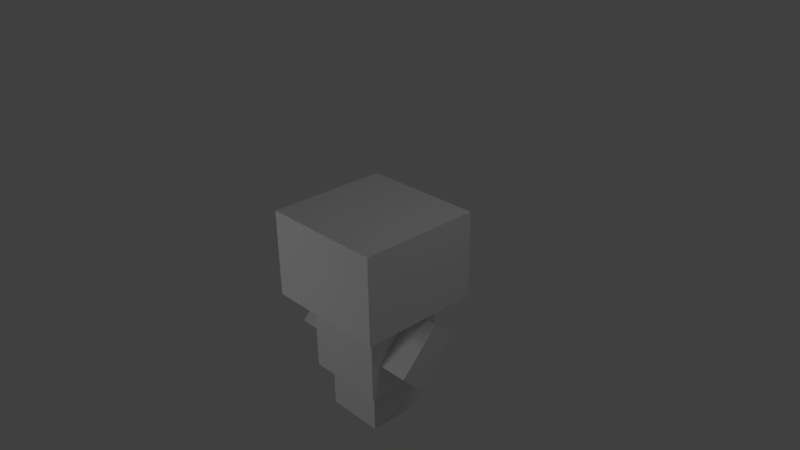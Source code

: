 # Source: foldable.blend  (saved by Blender 2.63.0; exported with 4.5.12 LTS)
import bpy
from mathutils import Matrix  # noqa: F401  (used for matrix-valued properties, if any)

bpy.ops.wm.read_factory_settings(use_empty=True)
scene = bpy.context.scene
scene.name = 'Scene'

# ---- collections
col_collection_1 = bpy.data.collections.new('Collection 1'); scene.collection.children.link(col_collection_1)

# ---- materials (node trees are filled in below, after node groups)
mat_dude = bpy.data.materials.new('dude')
mat_dude.alpha_threshold = 0.0
mat_dude.use_transparent_shadow = False
mat_dude.roughness = 0.5
mat_dude.line_color = (0.0, 0.0, 0.0, 1.0)

# ---- material node trees

# ---- world
world_world = bpy.data.worlds.new('World'); scene.world = world_world
world_world.color = (0.05088, 0.05088, 0.05088)
world_world.use_sun_shadow = False
world_world.sun_shadow_jitter_overblur = 0.0
world_world.cycles.sampling_method = 'MANUAL'
world_world.cycles.sample_map_resolution = 256

# ---- cameras
cam_camera = bpy.data.cameras.new('Camera')
cam_camera.clip_end = 100.0
cam_camera.lens = 35.0
cam_camera.sensor_width = 32.0
cam_camera.sensor_height = 18.0
cam_camera.ortho_scale = 7.314
cam_camera.dof.focus_distance = 0.0
cam_camera.dof.aperture_fstop = 128.0

# ---- lights
light_lamp_002 = bpy.data.lights.new('Lamp.002', 'POINT')
light_lamp_002.transmission_factor = 0.0
light_lamp_002.cutoff_distance = 30.0
light_lamp_002.energy = 100.0
light_lamp_002.shadow_buffer_clip_start = 1.001
light_lamp_002.shadow_soft_size = 1.0
light_lamp_002.shadow_maximum_resolution = 0.006
light_lamp_002.use_absolute_resolution = True
light_lamp_002.cycles.use_multiple_importance_sampling = False
light_lamp_001 = bpy.data.lights.new('Lamp.001', 'POINT')
light_lamp_001.transmission_factor = 0.0
light_lamp_001.cutoff_distance = 30.0
light_lamp_001.energy = 100.0
light_lamp_001.shadow_buffer_clip_start = 1.001
light_lamp_001.shadow_soft_size = 1.0
light_lamp_001.shadow_maximum_resolution = 0.006
light_lamp_001.use_absolute_resolution = True
light_lamp_001.cycles.use_multiple_importance_sampling = False
light_lamp = bpy.data.lights.new('Lamp', 'POINT')
light_lamp.transmission_factor = 0.0
light_lamp.cutoff_distance = 30.0
light_lamp.energy = 100.0
light_lamp.shadow_buffer_clip_start = 1.001
light_lamp.shadow_soft_size = 1.0
light_lamp.shadow_maximum_resolution = 0.006
light_lamp.use_absolute_resolution = True
light_lamp.cycles.use_multiple_importance_sampling = False

# ---- meshes
me_feet_cube = bpy.data.meshes.new('Feet-Cube')
me_feet_cube.from_pydata([(-4.017, -0.4113, 5.855), (-4.017, 0.4113, 5.855), (-3.189, 0.4113, 5.855), (-3.189, -0.4113, 5.855), (-4.017, -0.4113, 6.488), (-4.017, 0.4113, 6.488), (-3.189, 0.4113, 6.488), (-3.189, -0.4113, 6.488)], [], [(4, 5, 1, 0), (5, 6, 2, 1), (6, 7, 3, 2), (7, 4, 0, 3), (0, 1, 2, 3), (7, 6, 5, 4)])
_uv = me_feet_cube.uv_layers.new(name='UVMap')
_uv.uv.foreach_set('vector', [0.007738, 0.4471, 0.008333, 0.3294, 0.07321, 0.3294, 0.07262, 0.4471, 0.008333, 0.3294, 0.008333, 0.2109, 0.07321, 0.2109, 0.07321, 0.3294, 0.008333, 0.2109, 0.008333, 0.09412, 0.07321, 0.09412, 0.07321, 0.2109, 0.007738, 0.5647, 0.007738, 0.4471, 0.07262, 0.4471, 0.07262, 0.5647, 0.156, 0.3303, 0.156, 0.4487, 0.07262, 0.4471, 0.07321, 0.3294, 0.07262, 0.4471, 0.1554, 0.4487, 0.1554, 0.5655, 0.07262, 0.5647])
me_feet_cube.materials.append(mat_dude)
me_feet_cube.use_remesh_preserve_volume = False
me_feet_cube.use_remesh_preserve_attributes = False
me_feet_cube.use_mirror_vertex_groups = False
me_feet_cube.update()
me_arm_cube = bpy.data.meshes.new('Arm-Cube')
me_arm_cube.from_pydata([(-1.166, -4.3, 3.199), (-1.166, -3.871, 3.199), (-0.7471, -3.871, 3.199), (-0.7471, -4.3, 3.199), (-1.166, -4.3, 4.008), (-1.166, -3.871, 4.008), (-0.7471, -3.871, 4.008), (-0.7471, -4.3, 4.008)], [], [(4, 5, 1, 0), (5, 6, 2, 1), (6, 7, 3, 2), (7, 4, 0, 3), (0, 1, 2, 3), (7, 6, 5, 4)])
_uv = me_arm_cube.uv_layers.new(name='UVMap')
_uv.uv.foreach_set('vector', [0.885, 0.2165, 0.9287, 0.2165, 0.9287, 0.09999, 0.885, 0.09999, 0.9287, 0.2165, 0.9715, 0.2165, 0.9715, 0.09999, 0.9287, 0.09999, 0.7984, 0.2165, 0.8422, 0.2165, 0.8422, 0.09999, 0.7984, 0.09999, 0.8422, 0.2165, 0.885, 0.2165, 0.885, 0.09999, 0.8422, 0.09999, 0.885, 0.09999, 0.9287, 0.09999, 0.9287, 0.03963, 0.885, 0.03963, 0.8422, 0.2165, 0.8422, 0.2783, 0.885, 0.2783, 0.885, 0.2165])
me_arm_cube.materials.append(mat_dude)
me_arm_cube.use_remesh_preserve_volume = False
me_arm_cube.use_remesh_preserve_attributes = False
me_arm_cube.use_mirror_vertex_groups = False
me_arm_cube.update()
me_body_cube = bpy.data.meshes.new('Body-Cube')
me_body_cube.from_pydata([(-0.56, -0.56, -0.56), (-0.56, 0.56, -0.56), (0.56, 0.56, -0.56), (0.56, -0.56, -0.56), (-0.56, -0.56, 0.56), (-0.56, 0.56, 0.56), (0.56, 0.56, 0.56), (0.56, -0.56, 0.56)], [], [(4, 5, 1, 0), (5, 6, 2, 1), (6, 7, 3, 2), (7, 4, 0, 3), (0, 1, 2, 3), (7, 6, 5, 4)])
_uv = me_body_cube.uv_layers.new(name='UVMap')
_uv.uv.foreach_set('vector', [0.2629, 0.2093, 0.1511, 0.2096, 0.1509, 0.05162, 0.2627, 0.05135, 0.5986, 0.2085, 0.4867, 0.2087, 0.4865, 0.0508, 0.5984, 0.05052, 0.4867, 0.2087, 0.3748, 0.209, 0.3746, 0.05107, 0.4865, 0.0508, 0.3748, 0.209, 0.2629, 0.2093, 0.2627, 0.05135, 0.3746, 0.05107, 0.2627, 0.05135, 0.2625, -0.1066, 0.3744, -0.1069, 0.3746, 0.05107, 0.3748, 0.209, 0.375, 0.3669, 0.2631, 0.3672, 0.2629, 0.2093])
me_body_cube.materials.append(mat_dude)
me_body_cube.use_remesh_preserve_volume = False
me_body_cube.use_remesh_preserve_attributes = False
me_body_cube.use_mirror_vertex_groups = False
me_body_cube.update()
me_head_cube = bpy.data.meshes.new('Head-Cube')
me_head_cube.from_pydata([(0.875, 0.86, -0.61), (0.875, -0.86, -0.61), (-0.875, -0.86, -0.61), (-0.875, 0.86, -0.61), (0.875, 0.86, 0.61), (0.875, -0.86, 0.61), (-0.875, -0.86, 0.61), (-0.875, 0.86, 0.61)], [], [(0, 1, 2, 3), (4, 7, 6, 5), (0, 4, 5, 1), (1, 5, 6, 2), (2, 6, 7, 3), (4, 0, 3, 7)])
_uv = me_head_cube.uv_layers.new(name='UVMap')
_uv.uv.foreach_set('vector', [0.6032, 0.2852, 0.6032, 0.5283, 0.7784, 0.5282, 0.7784, 0.2851, 0.6033, 0.9439, 0.7785, 0.9438, 0.7785, 0.7007, 0.6033, 0.7008, 0.431, 0.5284, 0.4311, 0.7008, 0.6033, 0.7008, 0.6032, 0.5283, 0.6032, 0.5283, 0.6033, 0.7008, 0.7785, 0.7007, 0.7784, 0.5282, 0.7784, 0.5282, 0.7785, 0.7007, 0.9507, 0.7006, 0.9506, 0.5282, 0.4311, 0.7008, 0.431, 0.5284, 0.2558, 0.5285, 0.2559, 0.7009])
me_head_cube.materials.append(mat_dude)
me_head_cube.use_remesh_preserve_volume = False
me_head_cube.use_remesh_preserve_attributes = False
me_head_cube.use_mirror_vertex_groups = False
me_head_cube.update()

# ---- objects
ob_feet = bpy.data.objects.new('Feet', me_feet_cube)
ob_arm_left = bpy.data.objects.new('Arm-Left', me_arm_cube)
ob_arm_right = bpy.data.objects.new('Arm-Right', me_arm_cube)
ob_body = bpy.data.objects.new('Body', me_body_cube)
ob_lamp_002 = bpy.data.objects.new('Lamp.002', light_lamp_002)
ob_lamp_001 = bpy.data.objects.new('Lamp.001', light_lamp_001)
ob_head = bpy.data.objects.new('Head', me_head_cube)
ob_lamp = bpy.data.objects.new('Lamp', light_lamp)
ob_camera = bpy.data.objects.new('Camera', cam_camera)

# ---- transforms, parenting, visibility, modifiers, constraints
ob_feet.location = (3.621, -0.01834, 5.714)
ob_feet.rotation_euler = (-3.142, 0.0, 0.0)
ob_feet.lock_rotation = (False, True, True)
ob_feet.lineart.crease_threshold = 0.0
ob_arm_left.location = (-3.297, 1.869, 3.697)
ob_arm_left.rotation_euler = (0.0, 0.7854, 1.571)
ob_arm_left.scale = (-1.0, 1.0, -1.0)
ob_arm_left.lock_rotation = (True, False, True)
ob_arm_left.lineart.crease_threshold = 0.0
ob_arm_right.location = (3.323, 3.193, 2.335)
ob_arm_right.rotation_euler = (0.0, -0.7854, -1.571)
ob_arm_right.scale = (-1.0, 1.0, -1.0)
ob_arm_right.lock_rotation = (True, False, True)
ob_arm_right.lineart.crease_threshold = 0.0
ob_body.location = (0.01223, -0.01286, 0.4196)
ob_body.rotation_euler = (3.142, 0.0, -3.142)
ob_body.lineart.crease_threshold = 0.0
ob_lamp_002.location = (-3.175, 4.422, -0.7541)
ob_lamp_002.rotation_euler = (0.6503, 0.05522, 1.866)
ob_lamp_002.lock_rotations_4d = False
ob_lamp_002.empty_display_type = 'ARROWS'
ob_lamp_002.color = (0.0, 0.0, 0.0, 0.0)
ob_lamp_002.lineart.crease_threshold = 0.0
ob_lamp_001.location = (-1.094, -5.967, 2.331)
ob_lamp_001.rotation_euler = (0.6503, 0.05522, 1.866)
ob_lamp_001.lock_rotations_4d = False
ob_lamp_001.empty_display_type = 'ARROWS'
ob_lamp_001.color = (0.0, 0.0, 0.0, 0.0)
ob_lamp_001.lineart.crease_threshold = 0.0
ob_head.location = (0.01913, -0.0124, 1.586)
ob_head.lock_rotations_4d = False
ob_head.empty_display_type = 'ARROWS'
ob_head.lineart.crease_threshold = 0.0
ob_lamp.location = (4.095, 0.9931, 7.49)
ob_lamp.rotation_euler = (0.6503, 0.05522, 1.866)
ob_lamp.lock_rotations_4d = False
ob_lamp.empty_display_type = 'ARROWS'
ob_lamp.color = (0.0, 0.0, 0.0, 0.0)
ob_lamp.lineart.crease_threshold = 0.0
ob_camera.location = (7.5, -6.52, 6.93)
ob_camera.rotation_euler = (1.109, 0.01082, 0.8149)
ob_camera.lock_rotations_4d = False
ob_camera.empty_display_type = 'ARROWS'
ob_camera.color = (0.0, 0.0, 0.0, 0.0)
ob_camera.display_type = 'WIRE'
ob_camera.lineart.crease_threshold = 0.0

# ---- collection membership
col_collection_1.objects.link(ob_feet)
col_collection_1.objects.link(ob_arm_left)
col_collection_1.objects.link(ob_arm_right)
col_collection_1.objects.link(ob_body)
col_collection_1.objects.link(ob_lamp_002)
col_collection_1.objects.link(ob_lamp_001)
col_collection_1.objects.link(ob_head)
col_collection_1.objects.link(ob_lamp)
col_collection_1.objects.link(ob_camera)

# ---- scene / render settings (as saved in the file)
scene.camera = ob_camera
scene.frame_start = 1; scene.frame_end = 250; scene.frame_set(1)
scene.render.engine = 'BLENDER_EEVEE_NEXT'
scene.render.image_settings.color_mode = 'RGB'
scene.render.image_settings.compression = 90
scene.render.resolution_percentage = 50
scene.render.dither_intensity = 0.0
scene.render.bake_margin = 2
scene.render.bake_bias = 0.0
scene.cycles.use_denoising = False
scene.cycles.samples = 10
scene.cycles.sampling_pattern = 'TABULATED_SOBOL'
scene.cycles.light_sampling_threshold = 0.0
scene.cycles.use_adaptive_sampling = False
scene.cycles.use_light_tree = False
scene.cycles.blur_glossy = 0.0
scene.cycles.volume_bounces = 1
scene.cycles.pixel_filter_type = 'GAUSSIAN'
scene.cycles.sample_clamp_indirect = 0.0
scene.view_settings.view_transform = 'Standard'
bpy.context.view_layer.update()
